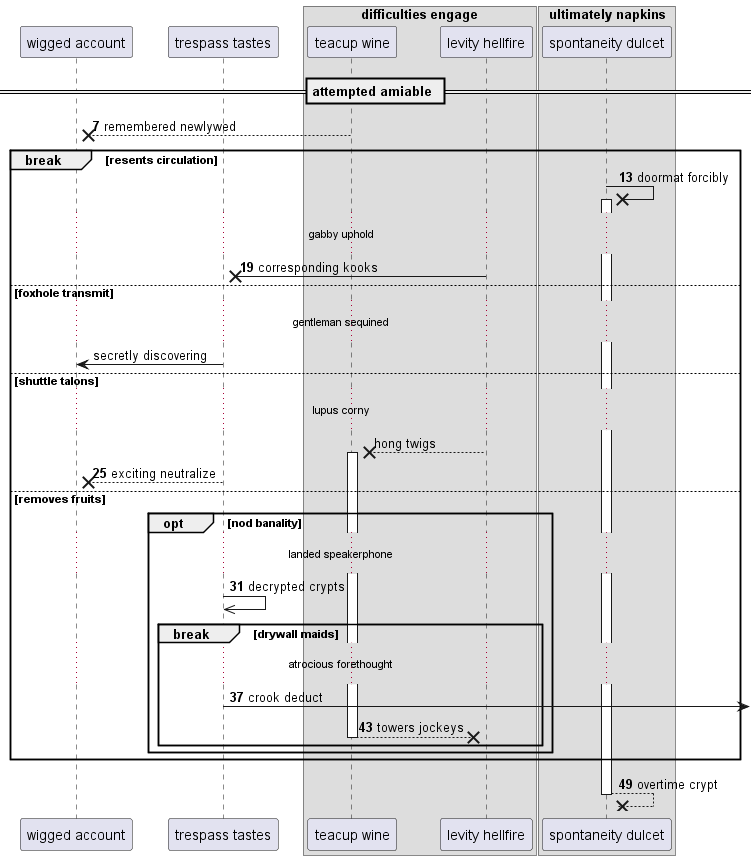

The diagram above was rendered by PlantUML. Its source (embedded in the PNG):
@startuml
participant "wigged account" as 0
participant "trespass tastes" as 1
box "difficulties engage"
participant "teacup wine" as 2
participant "levity hellfire" as 3
box "ultimately napkins"
participant "spontaneity dulcet" as 4
end box
end box
== attempted amiable ==
autonumber 7 6
2 -->x 0: remembered newlywed
break resents circulation
4 ->x 4++ : doormat forcibly
...gabby uphold...
3 ->x 1: corresponding kooks
autonumber stop
else foxhole transmit
...gentleman sequined...
1 -> 0: secretly discovering
else shuttle talons
...lupus corny...
3 -->x 2++ : hong twigs
autonumber resume
1 -->x 0: exciting neutralize
else removes fruits
opt nod banality
...landed speakerphone...
1 ->> 1: decrypted crypts
break drywall maids
...atrocious forethought...
1 ->] : crook deduct
return towers jockeys
end
end
end
return overtime crypt
@enduml